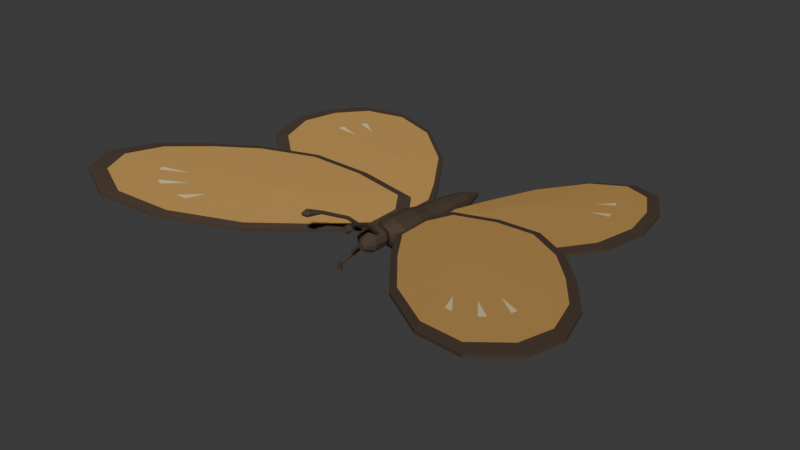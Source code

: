 # Source: source.blend  (saved by Blender 4.3.34; exported with 4.5.12 LTS)
import bpy
from mathutils import Matrix  # noqa: F401  (used for matrix-valued properties, if any)

bpy.ops.wm.read_factory_settings(use_empty=True)
scene = bpy.context.scene
scene.name = 'Scene'

# ---- collections
col_collection = bpy.data.collections.new('Collection'); scene.collection.children.link(col_collection)

# ---- materials (node trees are filled in below, after node groups)
mat_darkbodyandwingborders = bpy.data.materials.new('DarkBodyAndWingBorders')
mat_darkbodyandwingborders.diffuse_color = (0.065, 0.041, 0.025, 1.0)
mat_mutedochrewingfields = bpy.data.materials.new('MutedOchreWingFields')
mat_mutedochrewingfields.diffuse_color = (0.52, 0.29, 0.08, 1.0)
mat_paleintegralwingmarks = bpy.data.materials.new('PaleIntegralWingMarks')
mat_paleintegralwingmarks.diffuse_color = (0.72, 0.6, 0.31, 1.0)

# ---- material node trees
mat_darkbodyandwingborders.use_nodes = True; mat_darkbodyandwingborders.node_tree.nodes.clear()
_N = mat_darkbodyandwingborders.node_tree.nodes; _L = mat_darkbodyandwingborders.node_tree.links
n0 = _N.new('ShaderNodeBsdfPrincipled'); n0.name = 'Principled BSDF'; n0.location = (10, 300)
n0.inputs[0].default_value = (0.065, 0.041, 0.025, 1.0)
n0.inputs[2].default_value = 0.88
n1 = _N.new('ShaderNodeOutputMaterial'); n1.name = 'Material Output'; n1.location = (300, 300)
_L.new(n0.outputs[0], n1.inputs[0])
n1.is_active_output = True
mat_mutedochrewingfields.use_nodes = True; mat_mutedochrewingfields.node_tree.nodes.clear()
_N = mat_mutedochrewingfields.node_tree.nodes; _L = mat_mutedochrewingfields.node_tree.links
n0 = _N.new('ShaderNodeBsdfPrincipled'); n0.name = 'Principled BSDF'; n0.location = (10, 300)
n0.inputs[0].default_value = (0.52, 0.29, 0.08, 1.0)
n0.inputs[2].default_value = 0.9
n1 = _N.new('ShaderNodeOutputMaterial'); n1.name = 'Material Output'; n1.location = (300, 300)
_L.new(n0.outputs[0], n1.inputs[0])
n1.is_active_output = True
mat_paleintegralwingmarks.use_nodes = True; mat_paleintegralwingmarks.node_tree.nodes.clear()
_N = mat_paleintegralwingmarks.node_tree.nodes; _L = mat_paleintegralwingmarks.node_tree.links
n0 = _N.new('ShaderNodeBsdfPrincipled'); n0.name = 'Principled BSDF'; n0.location = (10, 300)
n0.inputs[0].default_value = (0.72, 0.6, 0.31, 1.0)
n0.inputs[2].default_value = 0.92
n1 = _N.new('ShaderNodeOutputMaterial'); n1.name = 'Material Output'; n1.location = (300, 300)
_L.new(n0.outputs[0], n1.inputs[0])
n1.is_active_output = True

# ---- world
world_world = bpy.data.worlds.new('World'); scene.world = world_world
world_world.use_nodes = True; world_world.node_tree.nodes.clear()
_N = world_world.node_tree.nodes; _L = world_world.node_tree.links
n0 = _N.new('ShaderNodeOutputWorld'); n0.name = 'World Output'; n0.location = (300, 300)
n1 = _N.new('ShaderNodeBackground'); n1.name = 'Background'; n1.location = (10, 300)
n1.inputs[0].default_value = (0.05088, 0.05088, 0.05088, 1.0)
_L.new(n1.outputs[0], n0.inputs[0])
n0.is_active_output = True
world_world.color = (0.05088, 0.05088, 0.05088)
world_world.sun_shadow_jitter_overblur = 0.0

# ---- meshes
me_wholeshortheadthoraxandtaperedabdomen = bpy.data.meshes.new('WholeShortHeadThoraxAndTaperedAbdomen')
me_wholeshortheadthoraxandtaperedabdomen.from_pydata([(0.012, -0.215, 0.18), (0.01039, -0.215, 0.1875), (0.006, -0.215, 0.193), (0.0, -0.215, 0.195), (-0.006, -0.215, 0.193), (-0.01039, -0.215, 0.1875), (-0.012, -0.215, 0.18), (-0.01039, -0.215, 0.1725), (-0.006, -0.215, 0.167), (0.0, -0.215, 0.165), (0.006, -0.215, 0.167), (0.01039, -0.215, 0.1725), (0.047, -0.185, 0.19), (0.0407, -0.185, 0.212), (0.0235, -0.185, 0.2281), (0.0, -0.185, 0.234), (-0.0235, -0.185, 0.2281), (-0.0407, -0.185, 0.212), (-0.047, -0.185, 0.19), (-0.0407, -0.185, 0.168), (-0.0235, -0.185, 0.1519), (0.0, -0.185, 0.146), (0.0235, -0.185, 0.1519), (0.0407, -0.185, 0.168), (0.05, -0.13, 0.19), (0.0433, -0.13, 0.2125), (0.025, -0.13, 0.229), (0.0, -0.13, 0.235), (-0.025, -0.13, 0.229), (-0.0433, -0.13, 0.2125), (-0.05, -0.13, 0.19), (-0.0433, -0.13, 0.1675), (-0.025, -0.13, 0.151), (0.0, -0.13, 0.145), (0.025, -0.13, 0.151), (0.0433, -0.13, 0.1675), (0.032, -0.095, 0.18), (0.02771, -0.095, 0.1975), (0.016, -0.095, 0.2103), (0.0, -0.095, 0.215), (-0.016, -0.095, 0.2103), (-0.02771, -0.095, 0.1975), (-0.032, -0.095, 0.18), (-0.02771, -0.095, 0.1625), (-0.016, -0.095, 0.1497), (0.0, -0.095, 0.145), (0.016, -0.095, 0.1497), (0.02771, -0.095, 0.1625), (0.073, -0.045, 0.165), (0.06322, -0.045, 0.1975), (0.0365, -0.045, 0.2213), (0.0, -0.045, 0.23), (-0.0365, -0.045, 0.2213), (-0.06322, -0.045, 0.1975), (-0.073, -0.045, 0.165), (-0.06322, -0.045, 0.1325), (-0.0365, -0.045, 0.1087), (0.0, -0.045, 0.1), (0.0365, -0.045, 0.1087), (0.06322, -0.045, 0.1325), (0.073, 0.06, 0.16), (0.06322, 0.06, 0.1925), (0.0365, 0.06, 0.2163), (0.0, 0.06, 0.225), (-0.0365, 0.06, 0.2163), (-0.06322, 0.06, 0.1925), (-0.073, 0.06, 0.16), (-0.06322, 0.06, 0.1275), (-0.0365, 0.06, 0.1037), (0.0, 0.06, 0.095), (0.0365, 0.06, 0.1037), (0.06322, 0.06, 0.1275), (0.062, 0.145, 0.15), (0.05369, 0.145, 0.1775), (0.031, 0.145, 0.1976), (0.0, 0.145, 0.205), (-0.031, 0.145, 0.1976), (-0.05369, 0.145, 0.1775), (-0.062, 0.145, 0.15), (-0.05369, 0.145, 0.1225), (-0.031, 0.145, 0.1024), (0.0, 0.145, 0.095), (0.031, 0.145, 0.1024), (0.05369, 0.145, 0.1225), (0.05, 0.275, 0.145), (0.0433, 0.275, 0.17), (0.025, 0.275, 0.1883), (0.0, 0.275, 0.195), (-0.025, 0.275, 0.1883), (-0.0433, 0.275, 0.17), (-0.05, 0.275, 0.145), (-0.0433, 0.275, 0.12), (-0.025, 0.275, 0.1017), (0.0, 0.275, 0.095), (0.025, 0.275, 0.1017), (0.0433, 0.275, 0.12), (0.034, 0.395, 0.14), (0.02944, 0.395, 0.1565), (0.017, 0.395, 0.1686), (0.0, 0.395, 0.173), (-0.017, 0.395, 0.1686), (-0.02944, 0.395, 0.1565), (-0.034, 0.395, 0.14), (-0.02944, 0.395, 0.1235), (-0.017, 0.395, 0.1114), (0.0, 0.395, 0.107), (0.017, 0.395, 0.1114), (0.02944, 0.395, 0.1235), (0.008, 0.485, 0.13), (0.006928, 0.485, 0.136), (0.004, 0.485, 0.1404), (0.0, 0.485, 0.142), (-0.004, 0.485, 0.1404), (-0.006928, 0.485, 0.136), (-0.008, 0.485, 0.13), (-0.006928, 0.485, 0.124), (-0.004, 0.485, 0.1196), (0.0, 0.485, 0.118), (0.004, 0.485, 0.1196), (0.006928, 0.485, 0.124)], [], [(0, 1, 2, 3, 4, 5, 6, 7, 8, 9, 10, 11), (119, 118, 117, 116, 115, 114, 113, 112, 111, 110, 109, 108), (12, 13, 1, 0), (13, 14, 2, 1), (14, 15, 3, 2), (15, 16, 4, 3), (16, 17, 5, 4), (17, 18, 6, 5), (18, 19, 7, 6), (19, 20, 8, 7), (20, 21, 9, 8), (21, 22, 10, 9), (22, 23, 11, 10), (23, 12, 0, 11), (24, 25, 13, 12), (25, 26, 14, 13), (26, 27, 15, 14), (27, 28, 16, 15), (28, 29, 17, 16), (29, 30, 18, 17), (30, 31, 19, 18), (31, 32, 20, 19), (32, 33, 21, 20), (33, 34, 22, 21), (34, 35, 23, 22), (35, 24, 12, 23), (36, 37, 25, 24), (37, 38, 26, 25), (38, 39, 27, 26), (39, 40, 28, 27), (40, 41, 29, 28), (41, 42, 30, 29), (42, 43, 31, 30), (43, 44, 32, 31), (44, 45, 33, 32), (45, 46, 34, 33), (46, 47, 35, 34), (47, 36, 24, 35), (48, 49, 37, 36), (49, 50, 38, 37), (50, 51, 39, 38), (51, 52, 40, 39), (52, 53, 41, 40), (53, 54, 42, 41), (54, 55, 43, 42), (55, 56, 44, 43), (56, 57, 45, 44), (57, 58, 46, 45), (58, 59, 47, 46), (59, 48, 36, 47), (60, 61, 49, 48), (61, 62, 50, 49), (62, 63, 51, 50), (63, 64, 52, 51), (64, 65, 53, 52), (65, 66, 54, 53), (66, 67, 55, 54), (67, 68, 56, 55), (68, 69, 57, 56), (69, 70, 58, 57), (70, 71, 59, 58), (71, 60, 48, 59), (72, 73, 61, 60), (73, 74, 62, 61), (74, 75, 63, 62), (75, 76, 64, 63), (76, 77, 65, 64), (77, 78, 66, 65), (78, 79, 67, 66), (79, 80, 68, 67), (80, 81, 69, 68), (81, 82, 70, 69), (82, 83, 71, 70), (83, 72, 60, 71), (84, 85, 73, 72), (85, 86, 74, 73), (86, 87, 75, 74), (87, 88, 76, 75), (88, 89, 77, 76), (89, 90, 78, 77), (90, 91, 79, 78), (91, 92, 80, 79), (92, 93, 81, 80), (93, 94, 82, 81), (94, 95, 83, 82), (95, 84, 72, 83), (96, 97, 85, 84), (97, 98, 86, 85), (98, 99, 87, 86), (99, 100, 88, 87), (100, 101, 89, 88), (101, 102, 90, 89), (102, 103, 91, 90), (103, 104, 92, 91), (104, 105, 93, 92), (105, 106, 94, 93), (106, 107, 95, 94), (107, 96, 84, 95), (108, 109, 97, 96), (109, 110, 98, 97), (110, 111, 99, 98), (111, 112, 100, 99), (112, 113, 101, 100), (113, 114, 102, 101), (114, 115, 103, 102), (115, 116, 104, 103), (116, 117, 105, 104), (117, 118, 106, 105), (118, 119, 107, 106), (119, 108, 96, 107)])
me_wholeshortheadthoraxandtaperedabdomen.materials.append(mat_darkbodyandwingborders)
me_wholeshortheadthoraxandtaperedabdomen.materials.append(mat_mutedochrewingfields)
me_wholeshortheadthoraxandtaperedabdomen.materials.append(mat_paleintegralwingmarks)
me_wholeshortheadthoraxandtaperedabdomen.update()
me_wholebroadsweptforewing0 = bpy.data.meshes.new('WholeBroadSweptForewing0')
me_wholebroadsweptforewing0.from_pydata([(-0.035, -0.065, 0.1873), (-0.16, -0.245, 0.2098), (-0.35, -0.475, 0.244), (-0.6, -0.655, 0.289), (-0.82, -0.715, 0.3286), (-0.98, -0.645, 0.3574), (-1.03, -0.515, 0.3664), (-0.98, -0.345, 0.3574), (-0.86, -0.175, 0.3358), (-0.72, -0.015, 0.3106), (-0.53, 0.125, 0.2764), (-0.32, 0.18, 0.2386), (-0.1, 0.185, 0.199), (-0.035, 0.09, 0.1873), (-0.0755, -0.077, 0.2006), (-0.188, -0.239, 0.2208), (-0.359, -0.446, 0.2516), (-0.584, -0.608, 0.2921), (-0.782, -0.662, 0.3278), (-0.926, -0.599, 0.3537), (-0.971, -0.482, 0.3618), (-0.926, -0.329, 0.3537), (-0.818, -0.176, 0.3342), (-0.692, -0.032, 0.3116), (-0.521, 0.094, 0.2808), (-0.332, 0.1435, 0.2468), (-0.134, 0.148, 0.2111), (-0.0755, 0.0625, 0.2006), (-0.035, -0.065, 0.1753), (-0.16, -0.245, 0.1978), (-0.35, -0.475, 0.232), (-0.6, -0.655, 0.277), (-0.82, -0.715, 0.3166), (-0.98, -0.645, 0.3454), (-1.03, -0.515, 0.3544), (-0.98, -0.345, 0.3454), (-0.86, -0.175, 0.3238), (-0.72, -0.015, 0.2986), (-0.53, 0.125, 0.2644), (-0.32, 0.18, 0.2266), (-0.1, 0.185, 0.187), (-0.035, 0.09, 0.1753), (-0.44, -0.185, 0.2732), (-0.44, -0.185, 0.2482), (-0.5728, -0.431, 0.2933), (-0.5988, -0.5071, 0.2967), (-0.6344, -0.5169, 0.3031), (-0.6663, -0.4285, 0.3101), (-0.7279, -0.5144, 0.3199), (-0.7538, -0.5031, 0.3246), (-0.718, -0.3793, 0.3194), (-0.8055, -0.4539, 0.3339), (-0.8136, -0.4328, 0.3354)], [], [(14, 15, 1, 0), (15, 14, 42), (28, 29, 43), (29, 28, 0, 1), (15, 16, 2, 1), (16, 15, 42), (29, 30, 43), (30, 29, 1, 2), (16, 17, 3, 2), (17, 16, 42), (30, 31, 43), (31, 30, 2, 3), (17, 18, 4, 3), (44, 45, 17, 42), (45, 46, 18, 17), (46, 44, 42, 18), (46, 45, 44), (31, 32, 43), (32, 31, 3, 4), (18, 19, 5, 4), (47, 48, 18, 42), (48, 49, 19, 18), (49, 47, 42, 19), (49, 48, 47), (32, 33, 43), (33, 32, 4, 5), (19, 20, 6, 5), (50, 51, 19, 42), (51, 52, 20, 19), (52, 50, 42, 20), (52, 51, 50), (33, 34, 43), (34, 33, 5, 6), (20, 21, 7, 6), (21, 20, 42), (34, 35, 43), (35, 34, 6, 7), (21, 22, 8, 7), (22, 21, 42), (35, 36, 43), (36, 35, 7, 8), (22, 23, 9, 8), (23, 22, 42), (36, 37, 43), (37, 36, 8, 9), (23, 24, 10, 9), (24, 23, 42), (37, 38, 43), (38, 37, 9, 10), (24, 25, 11, 10), (25, 24, 42), (38, 39, 43), (39, 38, 10, 11), (25, 26, 12, 11), (26, 25, 42), (39, 40, 43), (40, 39, 11, 12), (26, 27, 13, 12), (27, 26, 42), (40, 41, 43), (41, 40, 12, 13), (27, 14, 0, 13), (14, 27, 42), (41, 28, 43), (28, 41, 13, 0)])
me_wholebroadsweptforewing0.polygons.foreach_set('material_index', [0, 1, 1, 0, 0, 1, 1, 0, 0, 1, 1, 0, 0, 1, 1, 1, 2, 1, 0, 0, 1, 1, 1, 2, 1, 0, 0, 1, 1, 1, 2, 1, 0, 0, 1, 1, 0, 0, 1, 1, 0, 0, 1, 1, 0, 0, 1, 1, 0, 0, 1, 1, 0, 0, 1, 1, 0, 0, 1, 1, 0, 0, 1, 1, 0])
me_wholebroadsweptforewing0.materials.append(mat_darkbodyandwingborders)
me_wholebroadsweptforewing0.materials.append(mat_mutedochrewingfields)
me_wholebroadsweptforewing0.materials.append(mat_paleintegralwingmarks)
me_wholebroadsweptforewing0.update()
me_wholeroundedfanhindwing0 = bpy.data.meshes.new('WholeRoundedFanHindwing0')
me_wholeroundedfanhindwing0.from_pydata([(-0.035, 0.11, 0.1623), (-0.22, 0.065, 0.1956), (-0.47, 0.025, 0.2406), (-0.65, 0.025, 0.273), (-0.78, 0.135, 0.2964), (-0.83, 0.305, 0.3054), (-0.8, 0.475, 0.3), (-0.72, 0.625, 0.2856), (-0.58, 0.715, 0.2604), (-0.41, 0.695, 0.2298), (-0.23, 0.555, 0.1974), (-0.1, 0.355, 0.174), (-0.035, 0.235, 0.1623), (-0.0655, 0.1385, 0.1738), (-0.232, 0.098, 0.2038), (-0.457, 0.062, 0.2443), (-0.619, 0.062, 0.2734), (-0.736, 0.161, 0.2945), (-0.781, 0.314, 0.3026), (-0.754, 0.467, 0.2977), (-0.682, 0.602, 0.2848), (-0.556, 0.683, 0.2621), (-0.403, 0.665, 0.2345), (-0.241, 0.539, 0.2054), (-0.124, 0.359, 0.1843), (-0.0655, 0.251, 0.1738), (-0.035, 0.11, 0.1503), (-0.22, 0.065, 0.1836), (-0.47, 0.025, 0.2286), (-0.65, 0.025, 0.261), (-0.78, 0.135, 0.2844), (-0.83, 0.305, 0.2934), (-0.8, 0.475, 0.288), (-0.72, 0.625, 0.2736), (-0.58, 0.715, 0.2484), (-0.41, 0.695, 0.2178), (-0.23, 0.555, 0.1854), (-0.1, 0.355, 0.162), (-0.035, 0.235, 0.1503), (-0.34, 0.395, 0.2302), (-0.34, 0.395, 0.2052), (-0.5737, 0.3925, 0.2684), (-0.6531, 0.378, 0.2815), (-0.6482, 0.4055, 0.2806), (-0.5466, 0.4713, 0.2636), (-0.6212, 0.4842, 0.2757), (-0.6082, 0.5085, 0.2734)], [], [(13, 14, 1, 0), (14, 13, 39), (26, 27, 40), (27, 26, 0, 1), (14, 15, 2, 1), (15, 14, 39), (27, 28, 40), (28, 27, 1, 2), (15, 16, 3, 2), (16, 15, 39), (28, 29, 40), (29, 28, 2, 3), (16, 17, 4, 3), (17, 16, 39), (29, 30, 40), (30, 29, 3, 4), (17, 18, 5, 4), (18, 17, 39), (30, 31, 40), (31, 30, 4, 5), (18, 19, 6, 5), (41, 42, 18, 39), (42, 43, 19, 18), (43, 41, 39, 19), (43, 42, 41), (31, 32, 40), (32, 31, 5, 6), (19, 20, 7, 6), (44, 45, 19, 39), (45, 46, 20, 19), (46, 44, 39, 20), (46, 45, 44), (32, 33, 40), (33, 32, 6, 7), (20, 21, 8, 7), (21, 20, 39), (33, 34, 40), (34, 33, 7, 8), (21, 22, 9, 8), (22, 21, 39), (34, 35, 40), (35, 34, 8, 9), (22, 23, 10, 9), (23, 22, 39), (35, 36, 40), (36, 35, 9, 10), (23, 24, 11, 10), (24, 23, 39), (36, 37, 40), (37, 36, 10, 11), (24, 25, 12, 11), (25, 24, 39), (37, 38, 40), (38, 37, 11, 12), (25, 13, 0, 12), (13, 25, 39), (38, 26, 40), (26, 38, 12, 0)])
me_wholeroundedfanhindwing0.polygons.foreach_set('material_index', [0, 1, 1, 0, 0, 1, 1, 0, 0, 1, 1, 0, 0, 1, 1, 0, 0, 1, 1, 0, 0, 1, 1, 1, 2, 1, 0, 0, 1, 1, 1, 2, 1, 0, 0, 1, 1, 0, 0, 1, 1, 0, 0, 1, 1, 0, 0, 1, 1, 0, 0, 1, 1, 0, 0, 1, 1, 0])
me_wholeroundedfanhindwing0.materials.append(mat_darkbodyandwingborders)
me_wholeroundedfanhindwing0.materials.append(mat_mutedochrewingfields)
me_wholeroundedfanhindwing0.materials.append(mat_paleintegralwingmarks)
me_wholeroundedfanhindwing0.update()
me_wholecurvedclubbedantenna0 = bpy.data.meshes.new('WholeCurvedClubbedAntenna0')
me_wholecurvedclubbedantenna0.from_pydata([(-0.03478, -0.1581, 0.22), (-0.03339, -0.1624, 0.2158), (-0.02825, -0.1652, 0.2141), (-0.02239, -0.165, 0.2158), (-0.01922, -0.1619, 0.22), (-0.02061, -0.1576, 0.2242), (-0.02575, -0.1548, 0.2259), (-0.03161, -0.155, 0.2242), (-0.05177, -0.2332, 0.2899), (-0.05042, -0.2364, 0.2858), (-0.0459, -0.2388, 0.2842), (-0.04085, -0.2389, 0.2859), (-0.03823, -0.2368, 0.2901), (-0.03958, -0.2336, 0.2942), (-0.0441, -0.2312, 0.2958), (-0.04915, -0.2311, 0.2941), (-0.08167, -0.3329, 0.3398), (-0.0801, -0.3352, 0.3352), (-0.07554, -0.3374, 0.3335), (-0.07067, -0.3382, 0.3355), (-0.06833, -0.3371, 0.3402), (-0.0699, -0.3348, 0.3448), (-0.07446, -0.3326, 0.3465), (-0.07933, -0.3318, 0.3445), (-0.1101, -0.3797, 0.3494), (-0.1059, -0.3831, 0.3384), (-0.09527, -0.3876, 0.3342), (-0.08452, -0.3906, 0.3393), (-0.07991, -0.3903, 0.3506), (-0.08414, -0.3869, 0.3616), (-0.09473, -0.3824, 0.3658), (-0.1055, -0.3794, 0.3607), (-0.1058, -0.4036, 0.3518), (-0.1041, -0.4044, 0.3477), (-0.09997, -0.4056, 0.346), (-0.09586, -0.4064, 0.3479), (-0.09418, -0.4064, 0.3522), (-0.09591, -0.4056, 0.3563), (-0.1, -0.4044, 0.358), (-0.1041, -0.4036, 0.3561)], [], [(7, 6, 5, 4, 3, 2, 1, 0), (32, 33, 34, 35, 36, 37, 38, 39), (0, 1, 9, 8), (1, 2, 10, 9), (2, 3, 11, 10), (3, 4, 12, 11), (4, 5, 13, 12), (5, 6, 14, 13), (6, 7, 15, 14), (7, 0, 8, 15), (8, 9, 17, 16), (9, 10, 18, 17), (10, 11, 19, 18), (11, 12, 20, 19), (12, 13, 21, 20), (13, 14, 22, 21), (14, 15, 23, 22), (15, 8, 16, 23), (16, 17, 25, 24), (17, 18, 26, 25), (18, 19, 27, 26), (19, 20, 28, 27), (20, 21, 29, 28), (21, 22, 30, 29), (22, 23, 31, 30), (23, 16, 24, 31), (24, 25, 33, 32), (25, 26, 34, 33), (26, 27, 35, 34), (27, 28, 36, 35), (28, 29, 37, 36), (29, 30, 38, 37), (30, 31, 39, 38), (31, 24, 32, 39)])
me_wholecurvedclubbedantenna0.materials.append(mat_darkbodyandwingborders)
me_wholecurvedclubbedantenna0.materials.append(mat_mutedochrewingfields)
me_wholecurvedclubbedantenna0.materials.append(mat_paleintegralwingmarks)
me_wholecurvedclubbedantenna0.update()
me_wholefinebentleg00 = bpy.data.meshes.new('WholeFineBentLeg00')
me_wholefinebentleg00.from_pydata([(-0.05437, -0.03926, 0.14), (-0.04925, -0.04143, 0.1337), (-0.04573, -0.04862, 0.1311), (-0.04589, -0.05662, 0.1337), (-0.04963, -0.06074, 0.14), (-0.05475, -0.05857, 0.1463), (-0.05827, -0.05138, 0.1489), (-0.05811, -0.04338, 0.1463), (-0.1251, -0.05678, 0.08738), (-0.1192, -0.05822, 0.0827), (-0.1138, -0.06363, 0.08229), (-0.112, -0.06984, 0.0864), (-0.1149, -0.07322, 0.09262), (-0.1208, -0.07178, 0.0973), (-0.1262, -0.06637, 0.09771), (-0.128, -0.06016, 0.0936), (-0.1648, -0.1445, 0.03184), (-0.1596, -0.145, 0.02878), (-0.1545, -0.1484, 0.02936), (-0.1527, -0.1528, 0.03325), (-0.1552, -0.1555, 0.03816), (-0.1604, -0.155, 0.04122), (-0.1655, -0.1516, 0.04064), (-0.1673, -0.1472, 0.03675), (-0.1754, -0.1418, 0.01955), (-0.1682, -0.1402, 0.0175), (-0.1621, -0.1443, 0.01573), (-0.1605, -0.1518, 0.0153), (-0.1646, -0.1582, 0.01645), (-0.1718, -0.1598, 0.0185), (-0.1779, -0.1557, 0.02027), (-0.1795, -0.1482, 0.0207), (-0.1755, -0.1417, 0.0), (-0.168, -0.1402, 0.0), (-0.1617, -0.1445, 0.0), (-0.1602, -0.152, 0.0), (-0.1645, -0.1583, 0.0), (-0.172, -0.1598, 0.0), (-0.1783, -0.1555, 0.0), (-0.1798, -0.148, 0.0)], [], [(7, 6, 5, 4, 3, 2, 1, 0), (32, 33, 34, 35, 36, 37, 38, 39), (0, 1, 9, 8), (1, 2, 10, 9), (2, 3, 11, 10), (3, 4, 12, 11), (4, 5, 13, 12), (5, 6, 14, 13), (6, 7, 15, 14), (7, 0, 8, 15), (8, 9, 17, 16), (9, 10, 18, 17), (10, 11, 19, 18), (11, 12, 20, 19), (12, 13, 21, 20), (13, 14, 22, 21), (14, 15, 23, 22), (15, 8, 16, 23), (16, 17, 25, 24), (17, 18, 26, 25), (18, 19, 27, 26), (19, 20, 28, 27), (20, 21, 29, 28), (21, 22, 30, 29), (22, 23, 31, 30), (23, 16, 24, 31), (24, 25, 33, 32), (25, 26, 34, 33), (26, 27, 35, 34), (27, 28, 36, 35), (28, 29, 37, 36), (29, 30, 38, 37), (30, 31, 39, 38), (31, 24, 32, 39)])
me_wholefinebentleg00.materials.append(mat_darkbodyandwingborders)
me_wholefinebentleg00.materials.append(mat_mutedochrewingfields)
me_wholefinebentleg00.materials.append(mat_paleintegralwingmarks)
me_wholefinebentleg00.update()
me_wholefinebentleg01 = bpy.data.meshes.new('WholeFineBentLeg01')
me_wholefinebentleg01.from_pydata([(-0.05437, 0.03074, 0.14), (-0.04925, 0.02857, 0.1337), (-0.04573, 0.02138, 0.1311), (-0.04589, 0.01338, 0.1337), (-0.04963, 0.009258, 0.14), (-0.05475, 0.01143, 0.1463), (-0.05827, 0.01862, 0.1489), (-0.05811, 0.02662, 0.1463), (-0.1204, 0.01483, 0.09179), (-0.1153, 0.01304, 0.08634), (-0.113, 0.006543, 0.08302), (-0.1148, -0.0008598, 0.0838), (-0.1196, -0.00483, 0.08821), (-0.1247, -0.003042, 0.09366), (-0.127, 0.003457, 0.09698), (-0.1252, 0.01086, 0.0962), (-0.1594, 0.0425, 0.03773), (-0.1549, 0.04103, 0.03394), (-0.1533, 0.03603, 0.03077), (-0.1557, 0.03043, 0.03008), (-0.1606, 0.0275, 0.03227), (-0.1651, 0.02897, 0.03606), (-0.1667, 0.03397, 0.03923), (-0.1643, 0.03957, 0.03992), (-0.1703, 0.045, 0.01807), (-0.1634, 0.04226, 0.01611), (-0.1604, 0.03527, 0.01525), (-0.163, 0.02812, 0.01601), (-0.1697, 0.025, 0.01793), (-0.1766, 0.02774, 0.01989), (-0.1796, 0.03473, 0.02075), (-0.177, 0.04188, 0.01999), (-0.1703, 0.045, 0.0), (-0.1631, 0.04225, 0.0), (-0.16, 0.03526, 0.0), (-0.1627, 0.02812, 0.0), (-0.1697, 0.025, 0.0), (-0.1769, 0.02775, 0.0), (-0.18, 0.03474, 0.0), (-0.1773, 0.04188, 0.0)], [], [(7, 6, 5, 4, 3, 2, 1, 0), (32, 33, 34, 35, 36, 37, 38, 39), (0, 1, 9, 8), (1, 2, 10, 9), (2, 3, 11, 10), (3, 4, 12, 11), (4, 5, 13, 12), (5, 6, 14, 13), (6, 7, 15, 14), (7, 0, 8, 15), (8, 9, 17, 16), (9, 10, 18, 17), (10, 11, 19, 18), (11, 12, 20, 19), (12, 13, 21, 20), (13, 14, 22, 21), (14, 15, 23, 22), (15, 8, 16, 23), (16, 17, 25, 24), (17, 18, 26, 25), (18, 19, 27, 26), (19, 20, 28, 27), (20, 21, 29, 28), (21, 22, 30, 29), (22, 23, 31, 30), (23, 16, 24, 31), (24, 25, 33, 32), (25, 26, 34, 33), (26, 27, 35, 34), (27, 28, 36, 35), (28, 29, 37, 36), (29, 30, 38, 37), (30, 31, 39, 38), (31, 24, 32, 39)])
me_wholefinebentleg01.materials.append(mat_darkbodyandwingborders)
me_wholefinebentleg01.materials.append(mat_mutedochrewingfields)
me_wholefinebentleg01.materials.append(mat_paleintegralwingmarks)
me_wholefinebentleg01.update()
me_wholefinebentleg02 = bpy.data.meshes.new('WholeFineBentLeg02')
me_wholefinebentleg02.from_pydata([(-0.05437, 0.09774, 0.14), (-0.04925, 0.09557, 0.1337), (-0.04573, 0.08838, 0.1311), (-0.04589, 0.08038, 0.1337), (-0.04963, 0.07626, 0.14), (-0.05475, 0.07843, 0.1463), (-0.05827, 0.08562, 0.1489), (-0.05811, 0.09362, 0.1463), (-0.1172, 0.07963, 0.09581), (-0.1125, 0.07861, 0.08984), (-0.1122, 0.07372, 0.08396), (-0.1165, 0.06782, 0.08162), (-0.1228, 0.06437, 0.08419), (-0.1275, 0.06539, 0.09016), (-0.1278, 0.07028, 0.09604), (-0.1235, 0.07618, 0.09838), (-0.1569, 0.2113, 0.04095), (-0.1529, 0.2104, 0.0364), (-0.1531, 0.2075, 0.03103), (-0.1573, 0.2043, 0.02798), (-0.1631, 0.2027, 0.02905), (-0.1671, 0.2036, 0.0336), (-0.1669, 0.2065, 0.03897), (-0.1627, 0.2097, 0.04202), (-0.1671, 0.2165, 0.01717), (-0.1615, 0.2116, 0.01556), (-0.1608, 0.204, 0.01538), (-0.1656, 0.1981, 0.01673), (-0.1729, 0.1975, 0.01883), (-0.1785, 0.2024, 0.02044), (-0.1792, 0.21, 0.02062), (-0.1744, 0.2159, 0.01927), (-0.1671, 0.2166, 0.0), (-0.1612, 0.2117, 0.0), (-0.1604, 0.2041, 0.0), (-0.1653, 0.1982, 0.0), (-0.1729, 0.1974, 0.0), (-0.1788, 0.2023, 0.0), (-0.1796, 0.2099, 0.0), (-0.1747, 0.2158, 0.0)], [], [(7, 6, 5, 4, 3, 2, 1, 0), (32, 33, 34, 35, 36, 37, 38, 39), (0, 1, 9, 8), (1, 2, 10, 9), (2, 3, 11, 10), (3, 4, 12, 11), (4, 5, 13, 12), (5, 6, 14, 13), (6, 7, 15, 14), (7, 0, 8, 15), (8, 9, 17, 16), (9, 10, 18, 17), (10, 11, 19, 18), (11, 12, 20, 19), (12, 13, 21, 20), (13, 14, 22, 21), (14, 15, 23, 22), (15, 8, 16, 23), (16, 17, 25, 24), (17, 18, 26, 25), (18, 19, 27, 26), (19, 20, 28, 27), (20, 21, 29, 28), (21, 22, 30, 29), (22, 23, 31, 30), (23, 16, 24, 31), (24, 25, 33, 32), (25, 26, 34, 33), (26, 27, 35, 34), (27, 28, 36, 35), (28, 29, 37, 36), (29, 30, 38, 37), (30, 31, 39, 38), (31, 24, 32, 39)])
me_wholefinebentleg02.materials.append(mat_darkbodyandwingborders)
me_wholefinebentleg02.materials.append(mat_mutedochrewingfields)
me_wholefinebentleg02.materials.append(mat_paleintegralwingmarks)
me_wholefinebentleg02.update()
me_wholebroadsweptforewing1 = bpy.data.meshes.new('WholeBroadSweptForewing1')
me_wholebroadsweptforewing1.from_pydata([(0.035, -0.065, 0.1873), (0.16, -0.245, 0.2098), (0.35, -0.475, 0.244), (0.6, -0.655, 0.289), (0.82, -0.715, 0.3286), (0.98, -0.645, 0.3574), (1.03, -0.515, 0.3664), (0.98, -0.345, 0.3574), (0.86, -0.175, 0.3358), (0.72, -0.015, 0.3106), (0.53, 0.125, 0.2764), (0.32, 0.18, 0.2386), (0.1, 0.185, 0.199), (0.035, 0.09, 0.1873), (0.0755, -0.077, 0.2006), (0.188, -0.239, 0.2208), (0.359, -0.446, 0.2516), (0.584, -0.608, 0.2921), (0.782, -0.662, 0.3278), (0.926, -0.599, 0.3537), (0.971, -0.482, 0.3618), (0.926, -0.329, 0.3537), (0.818, -0.176, 0.3342), (0.692, -0.032, 0.3116), (0.521, 0.094, 0.2808), (0.332, 0.1435, 0.2468), (0.134, 0.148, 0.2111), (0.0755, 0.0625, 0.2006), (0.035, -0.065, 0.1753), (0.16, -0.245, 0.1978), (0.35, -0.475, 0.232), (0.6, -0.655, 0.277), (0.82, -0.715, 0.3166), (0.98, -0.645, 0.3454), (1.03, -0.515, 0.3544), (0.98, -0.345, 0.3454), (0.86, -0.175, 0.3238), (0.72, -0.015, 0.2986), (0.53, 0.125, 0.2644), (0.32, 0.18, 0.2266), (0.1, 0.185, 0.187), (0.035, 0.09, 0.1753), (0.44, -0.185, 0.2732), (0.44, -0.185, 0.2482), (0.5728, -0.431, 0.2933), (0.5988, -0.5071, 0.2967), (0.6344, -0.5169, 0.3031), (0.6663, -0.4285, 0.3101), (0.7279, -0.5144, 0.3199), (0.7538, -0.5031, 0.3246), (0.718, -0.3793, 0.3194), (0.8055, -0.4539, 0.3339), (0.8136, -0.4328, 0.3354)], [], [(0, 1, 15, 14), (42, 14, 15), (43, 29, 28), (1, 0, 28, 29), (1, 2, 16, 15), (42, 15, 16), (43, 30, 29), (2, 1, 29, 30), (2, 3, 17, 16), (42, 16, 17), (43, 31, 30), (3, 2, 30, 31), (3, 4, 18, 17), (42, 17, 45, 44), (17, 18, 46, 45), (18, 42, 44, 46), (44, 45, 46), (43, 32, 31), (4, 3, 31, 32), (4, 5, 19, 18), (42, 18, 48, 47), (18, 19, 49, 48), (19, 42, 47, 49), (47, 48, 49), (43, 33, 32), (5, 4, 32, 33), (5, 6, 20, 19), (42, 19, 51, 50), (19, 20, 52, 51), (20, 42, 50, 52), (50, 51, 52), (43, 34, 33), (6, 5, 33, 34), (6, 7, 21, 20), (42, 20, 21), (43, 35, 34), (7, 6, 34, 35), (7, 8, 22, 21), (42, 21, 22), (43, 36, 35), (8, 7, 35, 36), (8, 9, 23, 22), (42, 22, 23), (43, 37, 36), (9, 8, 36, 37), (9, 10, 24, 23), (42, 23, 24), (43, 38, 37), (10, 9, 37, 38), (10, 11, 25, 24), (42, 24, 25), (43, 39, 38), (11, 10, 38, 39), (11, 12, 26, 25), (42, 25, 26), (43, 40, 39), (12, 11, 39, 40), (12, 13, 27, 26), (42, 26, 27), (43, 41, 40), (13, 12, 40, 41), (13, 0, 14, 27), (42, 27, 14), (43, 28, 41), (0, 13, 41, 28)])
me_wholebroadsweptforewing1.polygons.foreach_set('material_index', [0, 1, 1, 0, 0, 1, 1, 0, 0, 1, 1, 0, 0, 1, 1, 1, 2, 1, 0, 0, 1, 1, 1, 2, 1, 0, 0, 1, 1, 1, 2, 1, 0, 0, 1, 1, 0, 0, 1, 1, 0, 0, 1, 1, 0, 0, 1, 1, 0, 0, 1, 1, 0, 0, 1, 1, 0, 0, 1, 1, 0, 0, 1, 1, 0])
me_wholebroadsweptforewing1.materials.append(mat_darkbodyandwingborders)
me_wholebroadsweptforewing1.materials.append(mat_mutedochrewingfields)
me_wholebroadsweptforewing1.materials.append(mat_paleintegralwingmarks)
me_wholebroadsweptforewing1.update()
me_wholeroundedfanhindwing1 = bpy.data.meshes.new('WholeRoundedFanHindwing1')
me_wholeroundedfanhindwing1.from_pydata([(0.035, 0.11, 0.1623), (0.22, 0.065, 0.1956), (0.47, 0.025, 0.2406), (0.65, 0.025, 0.273), (0.78, 0.135, 0.2964), (0.83, 0.305, 0.3054), (0.8, 0.475, 0.3), (0.72, 0.625, 0.2856), (0.58, 0.715, 0.2604), (0.41, 0.695, 0.2298), (0.23, 0.555, 0.1974), (0.1, 0.355, 0.174), (0.035, 0.235, 0.1623), (0.0655, 0.1385, 0.1738), (0.232, 0.098, 0.2038), (0.457, 0.062, 0.2443), (0.619, 0.062, 0.2734), (0.736, 0.161, 0.2945), (0.781, 0.314, 0.3026), (0.754, 0.467, 0.2977), (0.682, 0.602, 0.2848), (0.556, 0.683, 0.2621), (0.403, 0.665, 0.2345), (0.241, 0.539, 0.2054), (0.124, 0.359, 0.1843), (0.0655, 0.251, 0.1738), (0.035, 0.11, 0.1503), (0.22, 0.065, 0.1836), (0.47, 0.025, 0.2286), (0.65, 0.025, 0.261), (0.78, 0.135, 0.2844), (0.83, 0.305, 0.2934), (0.8, 0.475, 0.288), (0.72, 0.625, 0.2736), (0.58, 0.715, 0.2484), (0.41, 0.695, 0.2178), (0.23, 0.555, 0.1854), (0.1, 0.355, 0.162), (0.035, 0.235, 0.1503), (0.34, 0.395, 0.2302), (0.34, 0.395, 0.2052), (0.5737, 0.3925, 0.2684), (0.6531, 0.378, 0.2815), (0.6482, 0.4055, 0.2806), (0.5466, 0.4713, 0.2636), (0.6212, 0.4842, 0.2757), (0.6082, 0.5085, 0.2734)], [], [(0, 1, 14, 13), (39, 13, 14), (40, 27, 26), (1, 0, 26, 27), (1, 2, 15, 14), (39, 14, 15), (40, 28, 27), (2, 1, 27, 28), (2, 3, 16, 15), (39, 15, 16), (40, 29, 28), (3, 2, 28, 29), (3, 4, 17, 16), (39, 16, 17), (40, 30, 29), (4, 3, 29, 30), (4, 5, 18, 17), (39, 17, 18), (40, 31, 30), (5, 4, 30, 31), (5, 6, 19, 18), (39, 18, 42, 41), (18, 19, 43, 42), (19, 39, 41, 43), (41, 42, 43), (40, 32, 31), (6, 5, 31, 32), (6, 7, 20, 19), (39, 19, 45, 44), (19, 20, 46, 45), (20, 39, 44, 46), (44, 45, 46), (40, 33, 32), (7, 6, 32, 33), (7, 8, 21, 20), (39, 20, 21), (40, 34, 33), (8, 7, 33, 34), (8, 9, 22, 21), (39, 21, 22), (40, 35, 34), (9, 8, 34, 35), (9, 10, 23, 22), (39, 22, 23), (40, 36, 35), (10, 9, 35, 36), (10, 11, 24, 23), (39, 23, 24), (40, 37, 36), (11, 10, 36, 37), (11, 12, 25, 24), (39, 24, 25), (40, 38, 37), (12, 11, 37, 38), (12, 0, 13, 25), (39, 25, 13), (40, 26, 38), (0, 12, 38, 26)])
me_wholeroundedfanhindwing1.polygons.foreach_set('material_index', [0, 1, 1, 0, 0, 1, 1, 0, 0, 1, 1, 0, 0, 1, 1, 0, 0, 1, 1, 0, 0, 1, 1, 1, 2, 1, 0, 0, 1, 1, 1, 2, 1, 0, 0, 1, 1, 0, 0, 1, 1, 0, 0, 1, 1, 0, 0, 1, 1, 0, 0, 1, 1, 0, 0, 1, 1, 0])
me_wholeroundedfanhindwing1.materials.append(mat_darkbodyandwingborders)
me_wholeroundedfanhindwing1.materials.append(mat_mutedochrewingfields)
me_wholeroundedfanhindwing1.materials.append(mat_paleintegralwingmarks)
me_wholeroundedfanhindwing1.update()
me_wholecurvedclubbedantenna1 = bpy.data.meshes.new('WholeCurvedClubbedAntenna1')
me_wholecurvedclubbedantenna1.from_pydata([(0.01922, -0.1619, 0.22), (0.02239, -0.165, 0.2158), (0.02825, -0.1652, 0.2141), (0.03339, -0.1624, 0.2158), (0.03478, -0.1581, 0.22), (0.03161, -0.155, 0.2242), (0.02575, -0.1548, 0.2259), (0.02061, -0.1576, 0.2242), (0.03823, -0.2368, 0.2901), (0.04085, -0.2389, 0.2859), (0.0459, -0.2388, 0.2842), (0.05042, -0.2364, 0.2858), (0.05177, -0.2332, 0.2899), (0.04915, -0.2311, 0.2941), (0.0441, -0.2312, 0.2958), (0.03958, -0.2336, 0.2942), (0.06833, -0.3371, 0.3402), (0.07067, -0.3382, 0.3355), (0.07554, -0.3374, 0.3335), (0.0801, -0.3352, 0.3352), (0.08167, -0.3329, 0.3398), (0.07933, -0.3318, 0.3445), (0.07446, -0.3326, 0.3465), (0.0699, -0.3348, 0.3448), (0.07991, -0.3903, 0.3506), (0.08452, -0.3906, 0.3393), (0.09527, -0.3876, 0.3342), (0.1059, -0.3831, 0.3384), (0.1101, -0.3797, 0.3494), (0.1055, -0.3794, 0.3607), (0.09473, -0.3824, 0.3658), (0.08414, -0.3869, 0.3616), (0.09418, -0.4064, 0.3522), (0.09586, -0.4064, 0.3479), (0.09997, -0.4056, 0.346), (0.1041, -0.4044, 0.3477), (0.1058, -0.4036, 0.3518), (0.1041, -0.4036, 0.3561), (0.1, -0.4044, 0.358), (0.09591, -0.4056, 0.3563)], [], [(7, 6, 5, 4, 3, 2, 1, 0), (32, 33, 34, 35, 36, 37, 38, 39), (0, 1, 9, 8), (1, 2, 10, 9), (2, 3, 11, 10), (3, 4, 12, 11), (4, 5, 13, 12), (5, 6, 14, 13), (6, 7, 15, 14), (7, 0, 8, 15), (8, 9, 17, 16), (9, 10, 18, 17), (10, 11, 19, 18), (11, 12, 20, 19), (12, 13, 21, 20), (13, 14, 22, 21), (14, 15, 23, 22), (15, 8, 16, 23), (16, 17, 25, 24), (17, 18, 26, 25), (18, 19, 27, 26), (19, 20, 28, 27), (20, 21, 29, 28), (21, 22, 30, 29), (22, 23, 31, 30), (23, 16, 24, 31), (24, 25, 33, 32), (25, 26, 34, 33), (26, 27, 35, 34), (27, 28, 36, 35), (28, 29, 37, 36), (29, 30, 38, 37), (30, 31, 39, 38), (31, 24, 32, 39)])
me_wholecurvedclubbedantenna1.materials.append(mat_darkbodyandwingborders)
me_wholecurvedclubbedantenna1.materials.append(mat_mutedochrewingfields)
me_wholecurvedclubbedantenna1.materials.append(mat_paleintegralwingmarks)
me_wholecurvedclubbedantenna1.update()
me_wholefinebentleg10 = bpy.data.meshes.new('WholeFineBentLeg10')
me_wholefinebentleg10.from_pydata([(0.04963, -0.06074, 0.14), (0.04589, -0.05662, 0.1337), (0.04573, -0.04862, 0.1311), (0.04925, -0.04143, 0.1337), (0.05437, -0.03926, 0.14), (0.05811, -0.04338, 0.1463), (0.05827, -0.05138, 0.1489), (0.05475, -0.05857, 0.1463), (0.1149, -0.07322, 0.09262), (0.112, -0.06984, 0.0864), (0.1138, -0.06363, 0.08229), (0.1192, -0.05822, 0.0827), (0.1251, -0.05678, 0.08738), (0.128, -0.06016, 0.0936), (0.1262, -0.06637, 0.09771), (0.1208, -0.07178, 0.0973), (0.1552, -0.1555, 0.03816), (0.1527, -0.1528, 0.03325), (0.1545, -0.1484, 0.02936), (0.1596, -0.145, 0.02878), (0.1648, -0.1445, 0.03184), (0.1673, -0.1472, 0.03675), (0.1655, -0.1516, 0.04064), (0.1604, -0.155, 0.04122), (0.1646, -0.1582, 0.01645), (0.1605, -0.1518, 0.0153), (0.1621, -0.1443, 0.01573), (0.1682, -0.1402, 0.0175), (0.1754, -0.1418, 0.01955), (0.1795, -0.1482, 0.0207), (0.1779, -0.1557, 0.02027), (0.1718, -0.1598, 0.0185), (0.1645, -0.1583, 0.0), (0.1602, -0.152, 0.0), (0.1617, -0.1445, 0.0), (0.168, -0.1402, 0.0), (0.1755, -0.1417, 0.0), (0.1798, -0.148, 0.0), (0.1783, -0.1555, 0.0), (0.172, -0.1598, 0.0)], [], [(7, 6, 5, 4, 3, 2, 1, 0), (32, 33, 34, 35, 36, 37, 38, 39), (0, 1, 9, 8), (1, 2, 10, 9), (2, 3, 11, 10), (3, 4, 12, 11), (4, 5, 13, 12), (5, 6, 14, 13), (6, 7, 15, 14), (7, 0, 8, 15), (8, 9, 17, 16), (9, 10, 18, 17), (10, 11, 19, 18), (11, 12, 20, 19), (12, 13, 21, 20), (13, 14, 22, 21), (14, 15, 23, 22), (15, 8, 16, 23), (16, 17, 25, 24), (17, 18, 26, 25), (18, 19, 27, 26), (19, 20, 28, 27), (20, 21, 29, 28), (21, 22, 30, 29), (22, 23, 31, 30), (23, 16, 24, 31), (24, 25, 33, 32), (25, 26, 34, 33), (26, 27, 35, 34), (27, 28, 36, 35), (28, 29, 37, 36), (29, 30, 38, 37), (30, 31, 39, 38), (31, 24, 32, 39)])
me_wholefinebentleg10.materials.append(mat_darkbodyandwingborders)
me_wholefinebentleg10.materials.append(mat_mutedochrewingfields)
me_wholefinebentleg10.materials.append(mat_paleintegralwingmarks)
me_wholefinebentleg10.update()
me_wholefinebentleg11 = bpy.data.meshes.new('WholeFineBentLeg11')
me_wholefinebentleg11.from_pydata([(0.04963, 0.009258, 0.14), (0.04589, 0.01338, 0.1337), (0.04573, 0.02138, 0.1311), (0.04925, 0.02857, 0.1337), (0.05437, 0.03074, 0.14), (0.05811, 0.02662, 0.1463), (0.05827, 0.01862, 0.1489), (0.05475, 0.01143, 0.1463), (0.1196, -0.00483, 0.08821), (0.1148, -0.0008598, 0.0838), (0.113, 0.006543, 0.08302), (0.1153, 0.01304, 0.08634), (0.1204, 0.01483, 0.09179), (0.1252, 0.01086, 0.0962), (0.127, 0.003457, 0.09698), (0.1247, -0.003042, 0.09366), (0.1606, 0.0275, 0.03227), (0.1557, 0.03043, 0.03008), (0.1533, 0.03603, 0.03077), (0.1549, 0.04103, 0.03394), (0.1594, 0.0425, 0.03773), (0.1643, 0.03957, 0.03992), (0.1667, 0.03397, 0.03923), (0.1651, 0.02897, 0.03606), (0.1697, 0.025, 0.01793), (0.163, 0.02812, 0.01601), (0.1604, 0.03527, 0.01525), (0.1634, 0.04226, 0.01611), (0.1703, 0.045, 0.01807), (0.177, 0.04188, 0.01999), (0.1796, 0.03473, 0.02075), (0.1766, 0.02774, 0.01989), (0.1697, 0.025, 0.0), (0.1627, 0.02812, 0.0), (0.16, 0.03526, 0.0), (0.1631, 0.04225, 0.0), (0.1703, 0.045, 0.0), (0.1773, 0.04188, 0.0), (0.18, 0.03474, 0.0), (0.1769, 0.02775, 0.0)], [], [(7, 6, 5, 4, 3, 2, 1, 0), (32, 33, 34, 35, 36, 37, 38, 39), (0, 1, 9, 8), (1, 2, 10, 9), (2, 3, 11, 10), (3, 4, 12, 11), (4, 5, 13, 12), (5, 6, 14, 13), (6, 7, 15, 14), (7, 0, 8, 15), (8, 9, 17, 16), (9, 10, 18, 17), (10, 11, 19, 18), (11, 12, 20, 19), (12, 13, 21, 20), (13, 14, 22, 21), (14, 15, 23, 22), (15, 8, 16, 23), (16, 17, 25, 24), (17, 18, 26, 25), (18, 19, 27, 26), (19, 20, 28, 27), (20, 21, 29, 28), (21, 22, 30, 29), (22, 23, 31, 30), (23, 16, 24, 31), (24, 25, 33, 32), (25, 26, 34, 33), (26, 27, 35, 34), (27, 28, 36, 35), (28, 29, 37, 36), (29, 30, 38, 37), (30, 31, 39, 38), (31, 24, 32, 39)])
me_wholefinebentleg11.materials.append(mat_darkbodyandwingborders)
me_wholefinebentleg11.materials.append(mat_mutedochrewingfields)
me_wholefinebentleg11.materials.append(mat_paleintegralwingmarks)
me_wholefinebentleg11.update()
me_wholefinebentleg12 = bpy.data.meshes.new('WholeFineBentLeg12')
me_wholefinebentleg12.from_pydata([(0.04963, 0.07626, 0.14), (0.04589, 0.08038, 0.1337), (0.04573, 0.08838, 0.1311), (0.04925, 0.09557, 0.1337), (0.05437, 0.09774, 0.14), (0.05811, 0.09362, 0.1463), (0.05827, 0.08562, 0.1489), (0.05475, 0.07843, 0.1463), (0.1228, 0.06437, 0.08419), (0.1165, 0.06782, 0.08162), (0.1122, 0.07372, 0.08396), (0.1125, 0.07861, 0.08984), (0.1172, 0.07963, 0.09581), (0.1235, 0.07618, 0.09838), (0.1278, 0.07028, 0.09604), (0.1275, 0.06539, 0.09016), (0.1631, 0.2027, 0.02905), (0.1573, 0.2043, 0.02798), (0.1531, 0.2075, 0.03103), (0.1529, 0.2104, 0.0364), (0.1569, 0.2113, 0.04095), (0.1627, 0.2097, 0.04202), (0.1669, 0.2065, 0.03897), (0.1671, 0.2036, 0.0336), (0.1729, 0.1975, 0.01883), (0.1656, 0.1981, 0.01673), (0.1608, 0.204, 0.01538), (0.1615, 0.2116, 0.01556), (0.1671, 0.2165, 0.01717), (0.1744, 0.2159, 0.01927), (0.1792, 0.21, 0.02062), (0.1785, 0.2024, 0.02044), (0.1729, 0.1974, 0.0), (0.1653, 0.1982, 0.0), (0.1604, 0.2041, 0.0), (0.1612, 0.2117, 0.0), (0.1671, 0.2166, 0.0), (0.1747, 0.2158, 0.0), (0.1796, 0.2099, 0.0), (0.1788, 0.2023, 0.0)], [], [(7, 6, 5, 4, 3, 2, 1, 0), (32, 33, 34, 35, 36, 37, 38, 39), (0, 1, 9, 8), (1, 2, 10, 9), (2, 3, 11, 10), (3, 4, 12, 11), (4, 5, 13, 12), (5, 6, 14, 13), (6, 7, 15, 14), (7, 0, 8, 15), (8, 9, 17, 16), (9, 10, 18, 17), (10, 11, 19, 18), (11, 12, 20, 19), (12, 13, 21, 20), (13, 14, 22, 21), (14, 15, 23, 22), (15, 8, 16, 23), (16, 17, 25, 24), (17, 18, 26, 25), (18, 19, 27, 26), (19, 20, 28, 27), (20, 21, 29, 28), (21, 22, 30, 29), (22, 23, 31, 30), (23, 16, 24, 31), (24, 25, 33, 32), (25, 26, 34, 33), (26, 27, 35, 34), (27, 28, 36, 35), (28, 29, 37, 36), (29, 30, 38, 37), (30, 31, 39, 38), (31, 24, 32, 39)])
me_wholefinebentleg12.materials.append(mat_darkbodyandwingborders)
me_wholefinebentleg12.materials.append(mat_mutedochrewingfields)
me_wholefinebentleg12.materials.append(mat_paleintegralwingmarks)
me_wholefinebentleg12.update()

# ---- objects
ob_onewholebroadfourwingbutterfly = bpy.data.objects.new('OneWholeBroadFourWingButterfly', None)
ob_wholeshortheadthoraxandtaperedabdomen = bpy.data.objects.new('WholeShortHeadThoraxAndTaperedAbdomen', me_wholeshortheadthoraxandtaperedabdomen)
ob_wholebroadsweptforewing0 = bpy.data.objects.new('WholeBroadSweptForewing0', me_wholebroadsweptforewing0)
ob_wholeroundedfanhindwing0 = bpy.data.objects.new('WholeRoundedFanHindwing0', me_wholeroundedfanhindwing0)
ob_wholecurvedclubbedantenna0 = bpy.data.objects.new('WholeCurvedClubbedAntenna0', me_wholecurvedclubbedantenna0)
ob_wholefinebentleg00 = bpy.data.objects.new('WholeFineBentLeg00', me_wholefinebentleg00)
ob_wholefinebentleg01 = bpy.data.objects.new('WholeFineBentLeg01', me_wholefinebentleg01)
ob_wholefinebentleg02 = bpy.data.objects.new('WholeFineBentLeg02', me_wholefinebentleg02)
ob_wholebroadsweptforewing1 = bpy.data.objects.new('WholeBroadSweptForewing1', me_wholebroadsweptforewing1)
ob_wholeroundedfanhindwing1 = bpy.data.objects.new('WholeRoundedFanHindwing1', me_wholeroundedfanhindwing1)
ob_wholecurvedclubbedantenna1 = bpy.data.objects.new('WholeCurvedClubbedAntenna1', me_wholecurvedclubbedantenna1)
ob_wholefinebentleg10 = bpy.data.objects.new('WholeFineBentLeg10', me_wholefinebentleg10)
ob_wholefinebentleg11 = bpy.data.objects.new('WholeFineBentLeg11', me_wholefinebentleg11)
ob_wholefinebentleg12 = bpy.data.objects.new('WholeFineBentLeg12', me_wholefinebentleg12)

# ---- transforms, parenting, visibility, modifiers, constraints
ob_onewholebroadfourwingbutterfly.location = (0.0, 0.0, 0.0)
ob_wholeshortheadthoraxandtaperedabdomen.parent = ob_onewholebroadfourwingbutterfly
ob_wholeshortheadthoraxandtaperedabdomen.location = (0.0, 0.0, 0.0)
ob_wholebroadsweptforewing0.parent = ob_onewholebroadfourwingbutterfly
ob_wholebroadsweptforewing0.location = (0.0, 0.0, 0.0)
ob_wholeroundedfanhindwing0.parent = ob_onewholebroadfourwingbutterfly
ob_wholeroundedfanhindwing0.location = (0.0, 0.0, 0.0)
ob_wholecurvedclubbedantenna0.parent = ob_onewholebroadfourwingbutterfly
ob_wholecurvedclubbedantenna0.location = (0.0, 0.0, 0.0)
ob_wholefinebentleg00.parent = ob_onewholebroadfourwingbutterfly
ob_wholefinebentleg00.location = (0.0, 0.0, 0.0)
ob_wholefinebentleg01.parent = ob_onewholebroadfourwingbutterfly
ob_wholefinebentleg01.location = (0.0, 0.0, 0.0)
ob_wholefinebentleg02.parent = ob_onewholebroadfourwingbutterfly
ob_wholefinebentleg02.location = (0.0, 0.0, 0.0)
ob_wholebroadsweptforewing1.parent = ob_onewholebroadfourwingbutterfly
ob_wholebroadsweptforewing1.location = (0.0, 0.0, 0.0)
ob_wholeroundedfanhindwing1.parent = ob_onewholebroadfourwingbutterfly
ob_wholeroundedfanhindwing1.location = (0.0, 0.0, 0.0)
ob_wholecurvedclubbedantenna1.parent = ob_onewholebroadfourwingbutterfly
ob_wholecurvedclubbedantenna1.location = (0.0, 0.0, 0.0)
ob_wholefinebentleg10.parent = ob_onewholebroadfourwingbutterfly
ob_wholefinebentleg10.location = (0.0, 0.0, 0.0)
ob_wholefinebentleg11.parent = ob_onewholebroadfourwingbutterfly
ob_wholefinebentleg11.location = (0.0, 0.0, 0.0)
ob_wholefinebentleg12.parent = ob_onewholebroadfourwingbutterfly
ob_wholefinebentleg12.location = (0.0, 0.0, 0.0)

# ---- collection membership
scene.collection.objects.link(ob_onewholebroadfourwingbutterfly)
scene.collection.objects.link(ob_wholeshortheadthoraxandtaperedabdomen)
scene.collection.objects.link(ob_wholebroadsweptforewing0)
scene.collection.objects.link(ob_wholeroundedfanhindwing0)
scene.collection.objects.link(ob_wholecurvedclubbedantenna0)
scene.collection.objects.link(ob_wholefinebentleg00)
scene.collection.objects.link(ob_wholefinebentleg01)
scene.collection.objects.link(ob_wholefinebentleg02)
scene.collection.objects.link(ob_wholebroadsweptforewing1)
scene.collection.objects.link(ob_wholeroundedfanhindwing1)
scene.collection.objects.link(ob_wholecurvedclubbedantenna1)
scene.collection.objects.link(ob_wholefinebentleg10)
scene.collection.objects.link(ob_wholefinebentleg11)
scene.collection.objects.link(ob_wholefinebentleg12)

# ---- scene / render settings (as saved in the file)
scene.frame_start = 1; scene.frame_end = 250; scene.frame_set(1)
scene.render.engine = 'CYCLES'
scene.render.use_compositing = False
scene.cycles.use_denoising = False
scene.cycles.samples = 128
scene.cycles.use_adaptive_sampling = False
scene.cycles.seed = 17
bpy.context.view_layer.update()

# ---- added for rendering (the .blend has no active camera and no usable light): camera, sun
cam_auto = bpy.data.cameras.new('AutoCamera')
cam_auto.lens = 50.0
cam_auto.sensor_width = 36.0
cam_auto.clip_end = 1000.0
ob_auto_camera = bpy.data.objects.new('AutoCamera', cam_auto)
scene.collection.objects.link(ob_auto_camera)
ob_auto_camera.location = (2.34481, -2.81377, 2.05905)
ob_auto_camera.rotation_euler = (1.09748, -7.21219e-08, 0.694738)
scene.camera = ob_auto_camera
light_auto_sun = bpy.data.lights.new('AutoSun', 'SUN')
light_auto_sun.energy = 3.0
light_auto_sun.angle = 0.0523599
ob_auto_sun = bpy.data.objects.new('AutoSun', light_auto_sun)
scene.collection.objects.link(ob_auto_sun)
ob_auto_sun.rotation_euler = (0.872665, 0.174533, 0.523599)
bpy.context.view_layer.update()
